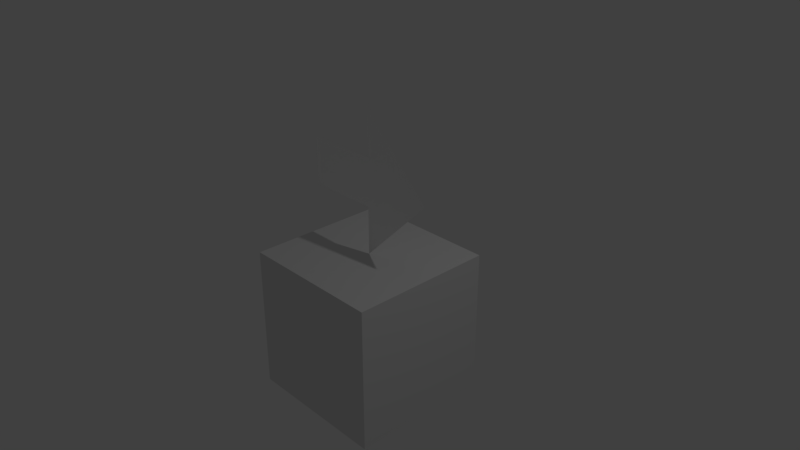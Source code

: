 # Source: player1PlaneFlip1.blend  (saved by Blender 2.79.0; exported with 4.5.12 LTS)
import bpy
from mathutils import Matrix  # noqa: F401  (used for matrix-valued properties, if any)

bpy.ops.wm.read_factory_settings(use_empty=True)
scene = bpy.context.scene
scene.name = 'Scene'

# ---- collections
col_collection_1 = bpy.data.collections.new('Collection 1'); scene.collection.children.link(col_collection_1)

# ---- materials (node trees are filled in below, after node groups)
mat_player = bpy.data.materials.new('Player')
mat_player.alpha_threshold = 0.0
mat_player.use_transparent_shadow = False
mat_player.diffuse_color = (1.0, 1.0, 1.0, 1.0)
mat_player.roughness = 0.5

# ---- node groups
ng_auto_smooth = bpy.data.node_groups.new('Auto Smooth', 'GeometryNodeTree')
_s = ng_auto_smooth.interface.new_socket(name='Geometry', in_out='OUTPUT', socket_type='NodeSocketGeometry')
_s = ng_auto_smooth.interface.new_socket(name='Geometry', in_out='INPUT', socket_type='NodeSocketGeometry')
_s = ng_auto_smooth.interface.new_socket(name='Angle', in_out='INPUT', socket_type='NodeSocketFloat')
_s.subtype = 'ANGLE'
_s.min_value = 0.0
_s.max_value = 3.142
ng_auto_smooth.is_modifier = True
_N = ng_auto_smooth.nodes; _L = ng_auto_smooth.links
n0 = _N.new('NodeGroupOutput'); n0.name = 'Group Output'; n0.location = (480, -100)
n1 = _N.new('NodeGroupInput'); n1.name = 'Group Input'; n1.location = (-420, -300)
n2 = _N.new('NodeGroupInput'); n2.name = 'Group Input.001'; n2.location = (-60, -100)
n3 = _N.new('GeometryNodeSetShadeSmooth'); n3.name = 'Set Shade Smooth'; n3.location = (120, -100)
n3.domain = 'EDGE'
n4 = _N.new('GeometryNodeSetShadeSmooth'); n4.name = 'Set Shade Smooth.001'; n4.location = (300, -100)
n5 = _N.new('GeometryNodeInputMeshEdgeAngle'); n5.name = 'Edge Angle'; n5.location = (-420, -220)
n6 = _N.new('GeometryNodeInputEdgeSmooth'); n6.name = 'Is Edge Smooth'; n6.location = (-60, -160)
n7 = _N.new('GeometryNodeInputShadeSmooth'); n7.name = 'Is Face Smooth'; n7.location = (-240, -340)
n8 = _N.new('FunctionNodeBooleanMath'); n8.name = 'Boolean Math'; n8.location = (-60, -220)
n9 = _N.new('FunctionNodeCompare'); n9.name = 'Compare'; n9.location = (-240, -180)
n9.operation = 'LESS_EQUAL'
_L.new(n5.outputs[0], n9.inputs[0])
_L.new(n4.outputs[0], n0.inputs[0])
_L.new(n1.outputs[1], n9.inputs[1])
_L.new(n9.outputs[0], n8.inputs[0])
_L.new(n7.outputs[0], n8.inputs[1])
_L.new(n2.outputs[0], n3.inputs[0])
_L.new(n6.outputs[0], n3.inputs[1])
_L.new(n3.outputs[0], n4.inputs[0])
_L.new(n8.outputs[0], n3.inputs[2])
n0.is_active_output = True

# ---- material node trees

# ---- world
world_world = bpy.data.worlds.new('World'); scene.world = world_world
world_world.color = (0.05088, 0.05088, 0.05088)
world_world.use_sun_shadow = False
world_world.sun_shadow_jitter_overblur = 0.0
world_world.cycles.sampling_method = 'MANUAL'

# ---- cameras
cam_camera = bpy.data.cameras.new('Camera')
cam_camera.clip_end = 100.0
cam_camera.lens = 35.0
cam_camera.sensor_width = 32.0
cam_camera.sensor_height = 18.0
cam_camera.ortho_scale = 7.314
cam_camera.dof.focus_distance = 0.0
cam_camera.dof.aperture_fstop = 128.0

# ---- lights
light_lamp = bpy.data.lights.new('Lamp', 'POINT')
light_lamp.transmission_factor = 0.0
light_lamp.cutoff_distance = 30.0
light_lamp.energy = 100.0
light_lamp.shadow_buffer_clip_start = 1.001
light_lamp.shadow_soft_size = 0.1
light_lamp.shadow_maximum_resolution = 0.006
light_lamp.use_absolute_resolution = True

# ---- meshes
me_ground = bpy.data.meshes.new('Ground')
me_ground.from_pydata([(-1.0, -1.0, -1.0), (-1.0, -1.0, 1.0), (-1.0, 1.0, -1.0), (-1.0, 1.0, 1.0), (1.0, -1.0, -1.0), (1.0, -1.0, 1.0), (1.0, 1.0, -1.0), (1.0, 1.0, 1.0)], [], [(0, 1, 3, 2), (2, 3, 7, 6), (6, 7, 5, 4), (4, 5, 1, 0), (2, 6, 4, 0), (7, 3, 1, 5)])
me_ground.use_remesh_preserve_volume = False
me_ground.use_remesh_preserve_attributes = False
me_ground.use_mirror_vertex_groups = False
me_ground.update()
me_player1bounds = bpy.data.meshes.new('Player1Bounds')
me_player1bounds.from_pydata([(1.0, 1.0, -1.0), (1.0, -1.0, -1.0), (-1.0, -1.0, -1.0), (-1.0, 1.0, -1.0), (1.0, 1.0, 1.0), (1.0, -1.0, 1.0), (-1.0, -1.0, 1.0), (-1.0, 1.0, 1.0)], [], [(0, 1, 2, 3), (4, 7, 6, 5), (0, 4, 5, 1), (1, 5, 6, 2), (2, 6, 7, 3), (4, 0, 3, 7)])
me_player1bounds.polygons.foreach_set('use_smooth', [True] * 6)
_k = set([(0, 1), (0, 3), (0, 4), (1, 2), (1, 5), (2, 3), (2, 6), (3, 7), (4, 5), (4, 7), (5, 6), (6, 7)])
me_player1bounds.attributes.new('sharp_edge', 'BOOLEAN', 'EDGE').data.foreach_set('value', [ (min(e.vertices), max(e.vertices)) in _k for e in me_player1bounds.edges])
_ca = me_player1bounds.color_attributes.new('Col', 'BYTE_COLOR', 'CORNER')
_ca.data.foreach_set('color', [1.0, 1.0, 1.0, 1.0, 1.0, 1.0, 1.0, 1.0, 1.0, 1.0, 1.0, 1.0, 1.0, 1.0, 1.0, 1.0, 1.0, 1.0, 1.0, 1.0, 1.0, 1.0, 1.0, 1.0, 1.0, 1.0, 1.0, 1.0, 1.0, 1.0, 1.0, 1.0, 1.0, 1.0, 1.0, 1.0, 1.0, 1.0, 1.0, 1.0, 1.0, 1.0, 1.0, 1.0, 1.0, 1.0, 1.0, 1.0, 1.0, 1.0, 1.0, 1.0, 1.0, 1.0, 1.0, 1.0, 1.0, 1.0, 1.0, 1.0, 1.0, 1.0, 1.0, 1.0, 1.0, 1.0, 1.0, 1.0, 1.0, 1.0, 1.0, 1.0, 1.0, 1.0, 1.0, 1.0, 1.0, 1.0, 1.0, 1.0, 1.0, 1.0, 1.0, 1.0, 1.0, 1.0, 1.0, 1.0, 1.0, 1.0, 1.0, 1.0, 1.0, 1.0, 1.0, 1.0])
me_player1bounds.use_remesh_preserve_volume = False
me_player1bounds.use_remesh_preserve_attributes = False
me_player1bounds.use_mirror_vertex_groups = False
me_player1bounds.update()
me_player1plane = bpy.data.meshes.new('Player1Plane')
me_player1plane.from_pydata([(1.0, 0.0, 0.0), (0.0, -1.0, 0.0), (0.0, 1.0, 0.0), (-1.0, 0.3333, 0.0), (-1.0, -0.3333, 0.0), (0.0, -0.3333, 0.0), (0.0, 0.3333, 0.0)], [], [(6, 0, 2), (4, 5, 6, 3), (1, 0, 5), (5, 0, 6)])
_uv = me_player1plane.uv_layers.new(name='UVMap')
_uv.uv.foreach_set('vector', [0.5, 0.6666, 0.9999, 0.9999, 0.5, 0.9999, 0.0001, 0.3334, 0.5, 0.3334, 0.5, 0.6666, 0.0001, 0.6666, 0.5, 9.998e-05, 0.9999, 0.3334, 0.5, 0.3334, 0.5, 0.3334, 0.9999, 0.6666, 0.5, 0.6666])
me_player1plane.materials.append(mat_player)
me_player1plane.use_remesh_preserve_volume = False
me_player1plane.use_remesh_preserve_attributes = False
me_player1plane.use_mirror_vertex_groups = False
me_player1plane.update()

# ---- objects
ob_ground = bpy.data.objects.new('Ground', me_ground)
ob_player1bounds = bpy.data.objects.new('Player1Bounds', me_player1bounds)
ob_player1dirarrow = bpy.data.objects.new('Player1DirArrow', None)
ob_player1plane = bpy.data.objects.new('Player1Plane', me_player1plane)
ob_lamp = bpy.data.objects.new('Lamp', light_lamp)
ob_camera = bpy.data.objects.new('Camera', cam_camera)

# ---- transforms, parenting, visibility, modifiers, constraints
ob_ground.location = (0.0, 0.0, -1.0)
ob_ground.lineart.crease_threshold = 0.0
ob_player1bounds.location = (-3.725e-08, -2.98e-08, 1.0)
ob_player1bounds.lock_rotations_4d = False
ob_player1bounds.empty_display_type = 'ARROWS'
ob_player1bounds.hide_render = True
ob_player1bounds.display_type = 'BOUNDS'
ob_player1bounds.show_wire = True
ob_player1bounds.lineart.crease_threshold = 0.0
_m = ob_player1bounds.modifiers.new('Auto Smooth', 'NODES')
_m.node_group = ng_auto_smooth
_gi = [s.identifier for s in ng_auto_smooth.interface.items_tree if s.item_type == 'SOCKET' and s.in_out == 'INPUT']
_m[_gi[1]] = 1.047  # Angle
ob_player1dirarrow.parent = ob_player1bounds
ob_player1dirarrow.matrix_parent_inverse = Matrix(((1.0, 0.0, 0.0, 3.725e-08), (0.0, 1.0, 0.0, 2.98e-08), (0.0, 0.0, 1.0, -1.0), (0.0, 0.0, 0.0, 1.0)))
ob_player1dirarrow.location = (0.0, 0.0, 1.0)
ob_player1dirarrow.rotation_euler = (-0.0, 1.571, 0.0)
ob_player1dirarrow.empty_display_type = 'SINGLE_ARROW'
ob_player1dirarrow.empty_image_offset = (0.0, 0.0)
ob_player1dirarrow.lineart.crease_threshold = 0.0
ob_player1plane.parent = ob_player1dirarrow
ob_player1plane.matrix_parent_inverse = Matrix(((7.55e-08, 0.0, -1.0, 1.0), (0.0, 1.0, 0.0, 0.0), (1.0, 0.0, 7.55e-08, -7.55e-08), (0.0, 0.0, 0.0, 1.0)))
ob_player1plane.location = (0.0, 0.0, 1.0)
ob_player1plane.rotation_euler = (-1.571, -0.0, 0.0)
ob_player1plane.lineart.crease_threshold = 0.0
ob_lamp.location = (4.076, 1.005, 5.904)
ob_lamp.rotation_euler = (0.6503, 0.05522, 1.866)
ob_lamp.lock_rotations_4d = False
ob_lamp.empty_display_type = 'ARROWS'
ob_lamp.color = (0.0, 0.0, 0.0, 0.0)
ob_lamp.lineart.crease_threshold = 0.0
ob_camera.location = (7.481, -6.508, 5.344)
ob_camera.rotation_euler = (1.109, 0.0, 0.8149)
ob_camera.lock_rotations_4d = False
ob_camera.empty_display_type = 'ARROWS'
ob_camera.color = (0.0, 0.0, 0.0, 0.0)
ob_camera.display_type = 'WIRE'
ob_camera.lineart.crease_threshold = 0.0

# ---- collection membership
col_collection_1.objects.link(ob_ground)
col_collection_1.objects.link(ob_player1bounds)
col_collection_1.objects.link(ob_player1dirarrow)
col_collection_1.objects.link(ob_player1plane)
col_collection_1.objects.link(ob_lamp)
col_collection_1.objects.link(ob_camera)

# ---- scene / render settings (as saved in the file)
scene.camera = ob_camera
scene.frame_start = 1; scene.frame_end = 250; scene.frame_set(1)
scene.render.engine = 'BLENDER_EEVEE_NEXT'
scene.render.resolution_percentage = 50
scene.render.dither_intensity = 0.0
scene.cycles.use_denoising = False
scene.cycles.samples = 128
scene.cycles.sampling_pattern = 'TABULATED_SOBOL'
scene.cycles.use_adaptive_sampling = False
scene.cycles.use_light_tree = False
scene.cycles.blur_glossy = 0.0
scene.cycles.sample_clamp_indirect = 0.0
scene.view_settings.view_transform = 'Standard'
bpy.context.view_layer.update()
